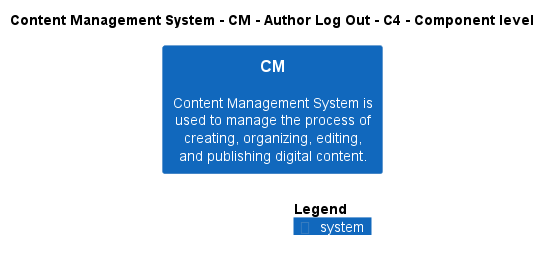

The diagram above was rendered by PlantUML. Its source (embedded in the PNG):
@startuml
!include ..\..\..\..\..\.c4s\C4_Component.puml

AddElementTag("c4interflow:lifecycle:new", $bgColor=green, $fontColor=#ffffff, $borderColor=green, $shadowing="False")
AddElementTag("c4interflow:lifecycle:changed", $bgColor=orange, $fontColor=#ffffff, $borderColor=orange, $shadowing="False")
AddElementTag("c4interflow:lifecycle:removed", $bgColor=red, $fontColor=#ffffff, $borderColor=red, $shadowing="False")

AddRelTag("c4interflow:lifecycle:new", $textColor=green, $lineColor=green)
AddRelTag("c4interflow:lifecycle:changed", $textColor=orange, $lineColor=orange)
AddRelTag("c4interflow:lifecycle:removed", $textColor=red, $lineColor=red)

SHOW_PERSON_PORTRAIT()
LAYOUT_TOP_DOWN()

skinparam linetype polyline

title Content Management System - CM - Author Log Out - C4 - Component level

System(ContentManagementSystem.SoftwareSystems.CM, "CM", "Content Management System is used to manage the process of creating, organizing, editing, and publishing digital content.")



SHOW_LEGEND()
@enduml